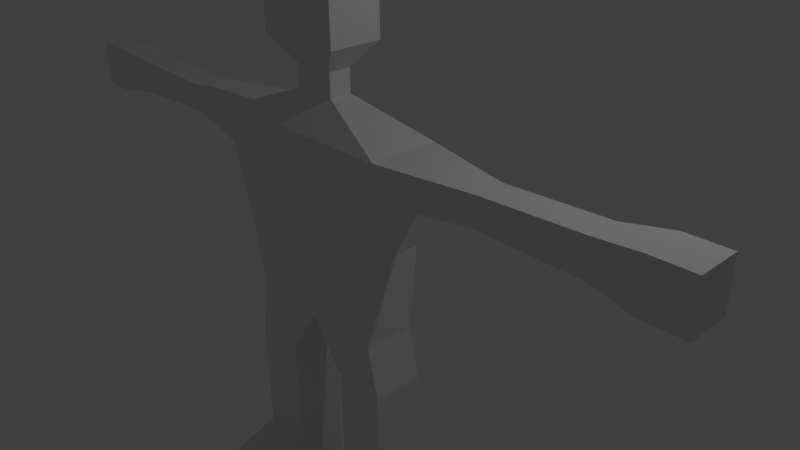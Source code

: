 # Source: person2.blend  (saved by Blender 2.74.0; exported with 4.5.12 LTS)
import bpy
from mathutils import Matrix  # noqa: F401  (used for matrix-valued properties, if any)

bpy.ops.wm.read_factory_settings(use_empty=True)
scene = bpy.context.scene
scene.name = 'Scene'

# ---- collections
col_collection_1 = bpy.data.collections.new('Collection 1'); scene.collection.children.link(col_collection_1)

# ---- materials (node trees are filled in below, after node groups)
mat_material = bpy.data.materials.new('Material')
mat_material.alpha_threshold = 0.0
mat_material.use_transparent_shadow = False
mat_material.roughness = 0.5
mat_material.line_color = (0.0, 0.0, 0.0, 1.0)

# ---- material node trees

# ---- world
world_world = bpy.data.worlds.new('World'); scene.world = world_world
world_world.color = (0.05088, 0.05088, 0.05088)
world_world.use_sun_shadow = False
world_world.sun_shadow_jitter_overblur = 0.0
world_world.cycles.sampling_method = 'MANUAL'
world_world.cycles.sample_map_resolution = 256

# ---- cameras
cam_camera = bpy.data.cameras.new('Camera')
cam_camera.clip_end = 100.0
cam_camera.lens = 35.0
cam_camera.sensor_width = 32.0
cam_camera.sensor_height = 18.0
cam_camera.ortho_scale = 7.314
cam_camera.dof.focus_distance = 0.0
cam_camera.dof.aperture_fstop = 128.0

# ---- lights
light_lamp = bpy.data.lights.new('Lamp', 'POINT')
light_lamp.transmission_factor = 0.0
light_lamp.cutoff_distance = 30.0
light_lamp.energy = 100.0
light_lamp.shadow_buffer_clip_start = 1.001
light_lamp.shadow_soft_size = 0.1
light_lamp.shadow_maximum_resolution = 0.006
light_lamp.use_absolute_resolution = True
light_lamp.cycles.use_multiple_importance_sampling = False

# ---- meshes
me_cube = bpy.data.meshes.new('Cube')
me_cube.from_pydata([(-1.0, -1.0, -0.4931), (-1.0, -0.3176, -0.4931), (-1.012, -1.105, 0.5858), (-1.012, -0.2128, 0.5858), (-1.291, -1.105, 1.507), (-1.291, -0.2128, 1.507), (-0.4633, -0.3176, -1.155), (-0.4633, -1.0, -1.155), (-1.148, -1.0, -1.155), (-1.148, -0.3176, -1.155), (-0.4633, -0.3176, -2.397), (-0.4633, -1.0, -2.397), (-1.148, -1.0, -2.397), (-1.148, -0.3176, -2.397), (-0.4633, -0.3176, -3.726), (-0.4633, -1.0, -3.726), (-1.148, -1.0, -3.726), (-1.148, -0.3176, -3.726), (-1.148, -1.0, -2.736), (-1.148, -0.3176, -3.062), (-0.4633, -1.0, -2.736), (-0.4633, -0.3176, -3.062), (-0.4633, -1.948, -3.726), (-1.148, -1.948, -3.726), (-1.148, -1.948, -3.062), (-0.4633, -1.948, -3.062), (-1.291, -1.105, 1.952), (-1.291, -0.2128, 1.952), (-0.2768, -0.8033, 2.329), (-0.2768, -0.5142, 2.329), (-0.2768, -0.8033, 2.626), (-0.2768, -0.5142, 2.626), (-0.5673, -1.0, 2.947), (-0.5673, -0.3176, 2.947), (-0.5673, -1.0, 3.497), (-0.5673, -0.3176, 3.497), (-0.2026, -0.8951, 3.788), (-0.2026, -0.4224, 3.788), (-2.451, -0.8598, 1.549), (-2.451, -0.4577, 1.549), (-2.451, -0.8598, 1.91), (-2.451, -0.4577, 1.91), (-3.767, -0.8598, 1.507), (-3.767, -0.4577, 1.507), (-3.767, -0.8598, 1.952), (-3.767, -0.4577, 1.952), (-4.338, -0.934, 1.425), (-4.338, -0.3836, 1.425), (-4.338, -0.934, 2.034), (-4.338, -0.3836, 2.034), (-4.84, -0.934, 1.425), (-4.84, -0.3836, 1.425), (-4.84, -0.934, 2.034), (-4.84, -0.3836, 2.034), (0.0, -0.3176, -0.4931), (0.0, -1.0, -0.4931), (1.0, -1.0, -0.4931), (1.0, -0.3176, -0.4931), (0.0, -0.2128, 0.5858), (0.0, -1.105, 0.5858), (1.012, -1.105, 0.5858), (1.012, -0.2128, 0.5858), (0.0, -0.2128, 1.507), (0.0, -1.105, 1.507), (1.291, -1.105, 1.507), (1.291, -0.2128, 1.507), (0.4633, -0.3176, -1.155), (0.4633, -1.0, -1.155), (1.148, -1.0, -1.155), (1.148, -0.3176, -1.155), (0.4633, -0.3176, -2.397), (0.4633, -1.0, -2.397), (1.148, -1.0, -2.397), (1.148, -0.3176, -2.397), (0.4633, -0.3176, -3.726), (0.4633, -1.0, -3.726), (1.148, -1.0, -3.726), (1.148, -0.3176, -3.726), (1.148, -1.0, -2.736), (1.148, -0.3176, -3.062), (0.4633, -1.0, -2.736), (0.4633, -0.3176, -3.062), (0.4633, -1.948, -3.726), (1.148, -1.948, -3.726), (1.148, -1.948, -3.062), (0.4633, -1.948, -3.062), (0.0, -0.2128, 1.952), (0.0, -1.105, 1.952), (1.291, -1.105, 1.952), (1.291, -0.2128, 1.952), (0.0, -0.5142, 2.329), (0.0, -0.8033, 2.329), (0.2768, -0.8033, 2.329), (0.2768, -0.5142, 2.329), (0.0, -0.5142, 2.626), (0.0, -0.8033, 2.626), (0.2768, -0.8033, 2.626), (0.2768, -0.5142, 2.626), (0.0, -0.3176, 2.947), (0.0, -1.0, 2.947), (0.5673, -1.0, 2.947), (0.5673, -0.3176, 2.947), (0.0, -0.3176, 3.497), (0.0, -1.0, 3.497), (0.5673, -1.0, 3.497), (0.5673, -0.3176, 3.497), (0.0, -0.4224, 3.788), (0.0, -0.8951, 3.788), (0.2026, -0.8951, 3.788), (0.2026, -0.4224, 3.788), (2.451, -0.8598, 1.549), (2.451, -0.4577, 1.549), (2.451, -0.8598, 1.91), (2.451, -0.4577, 1.91), (3.767, -0.8598, 1.507), (3.767, -0.4577, 1.507), (3.767, -0.8598, 1.952), (3.767, -0.4577, 1.952), (4.338, -0.934, 1.425), (4.338, -0.3836, 1.425), (4.338, -0.934, 2.034), (4.338, -0.3836, 2.034), (4.84, -0.934, 1.425), (4.84, -0.3836, 1.425), (4.84, -0.934, 2.034), (4.84, -0.3836, 2.034)], [], [(0, 1, 9, 8), (3, 2, 4, 5), (55, 59, 2, 0), (0, 2, 3, 1), (58, 54, 1, 3), (4, 26, 40, 38), (2, 59, 63, 4), (58, 3, 5, 62), (8, 9, 13, 12), (55, 0, 8, 7), (1, 54, 6, 9), (54, 55, 7, 6), (18, 19, 17, 16), (7, 8, 12, 11), (9, 6, 10, 13), (6, 7, 11, 10), (14, 15, 16, 17), (20, 18, 24, 25), (19, 21, 14, 17), (21, 20, 15, 14), (10, 11, 20, 21), (13, 10, 21, 19), (11, 12, 18, 20), (12, 13, 19, 18), (25, 24, 23, 22), (15, 20, 25, 22), (18, 16, 23, 24), (16, 15, 22, 23), (27, 26, 28, 29), (4, 63, 87, 26), (62, 5, 27, 86), (29, 28, 30, 31), (26, 87, 91, 28), (86, 27, 29, 90), (31, 30, 32, 33), (28, 91, 95, 30), (90, 29, 31, 94), (33, 32, 34, 35), (30, 95, 99, 32), (94, 31, 33, 98), (35, 34, 36, 37), (32, 99, 103, 34), (98, 33, 35, 102), (106, 37, 36, 107), (34, 103, 107, 36), (102, 35, 37, 106), (38, 40, 44, 42), (27, 5, 39, 41), (26, 27, 41, 40), (5, 4, 38, 39), (42, 44, 48, 46), (41, 39, 43, 45), (40, 41, 45, 44), (39, 38, 42, 43), (46, 48, 52, 50), (45, 43, 47, 49), (44, 45, 49, 48), (43, 42, 46, 47), (51, 50, 52, 53), (49, 47, 51, 53), (48, 49, 53, 52), (47, 46, 50, 51), (56, 68, 69, 57), (61, 65, 64, 60), (55, 56, 60, 59), (56, 57, 61, 60), (58, 61, 57, 54), (64, 110, 112, 88), (60, 64, 63, 59), (58, 62, 65, 61), (59, 63, 62, 58), (68, 72, 73, 69), (55, 67, 68, 56), (57, 69, 66, 54), (54, 66, 67, 55), (78, 76, 77, 79), (67, 71, 72, 68), (69, 73, 70, 66), (66, 70, 71, 67), (74, 77, 76, 75), (80, 85, 84, 78), (79, 77, 74, 81), (81, 74, 75, 80), (70, 81, 80, 71), (73, 79, 81, 70), (71, 80, 78, 72), (72, 78, 79, 73), (85, 82, 83, 84), (75, 82, 85, 80), (78, 84, 83, 76), (76, 83, 82, 75), (89, 93, 92, 88), (64, 88, 87, 63), (62, 86, 89, 65), (63, 87, 86, 62), (93, 97, 96, 92), (88, 92, 91, 87), (86, 90, 93, 89), (87, 91, 90, 86), (97, 101, 100, 96), (92, 96, 95, 91), (90, 94, 97, 93), (91, 95, 94, 90), (101, 105, 104, 100), (96, 100, 99, 95), (94, 98, 101, 97), (95, 99, 98, 94), (105, 109, 108, 104), (100, 104, 103, 99), (98, 102, 105, 101), (99, 103, 102, 98), (106, 107, 108, 109), (104, 108, 107, 103), (102, 106, 109, 105), (103, 107, 106, 102), (110, 114, 116, 112), (89, 113, 111, 65), (88, 112, 113, 89), (65, 111, 110, 64), (114, 118, 120, 116), (113, 117, 115, 111), (112, 116, 117, 113), (111, 115, 114, 110), (118, 122, 124, 120), (117, 121, 119, 115), (116, 120, 121, 117), (115, 119, 118, 114), (123, 125, 124, 122), (121, 125, 123, 119), (120, 124, 125, 121), (119, 123, 122, 118)])
me_cube.materials.append(mat_material)
me_cube.use_remesh_preserve_volume = False
me_cube.use_remesh_preserve_attributes = False
me_cube.use_mirror_vertex_groups = False
me_cube.update()

# ---- objects
ob_cube = bpy.data.objects.new('Cube', me_cube)
ob_lamp = bpy.data.objects.new('Lamp', light_lamp)
ob_camera = bpy.data.objects.new('Camera', cam_camera)

# ---- transforms, parenting, visibility, modifiers, constraints
ob_cube.location = (0.0, 0.0, 0.0)
ob_cube.lock_rotations_4d = False
ob_cube.empty_display_type = 'ARROWS'
ob_cube.lineart.crease_threshold = 0.0
ob_lamp.location = (4.076, 1.005, 5.904)
ob_lamp.rotation_euler = (0.6503, 0.05522, 1.866)
ob_lamp.lock_rotations_4d = False
ob_lamp.empty_display_type = 'ARROWS'
ob_lamp.color = (0.0, 0.0, 0.0, 0.0)
ob_lamp.lineart.crease_threshold = 0.0
ob_camera.location = (7.481, -6.508, 5.344)
ob_camera.rotation_euler = (1.109, 0.01082, 0.8149)
ob_camera.lock_rotations_4d = False
ob_camera.empty_display_type = 'ARROWS'
ob_camera.color = (0.0, 0.0, 0.0, 0.0)
ob_camera.display_type = 'WIRE'
ob_camera.lineart.crease_threshold = 0.0

# ---- collection membership
col_collection_1.objects.link(ob_cube)
col_collection_1.objects.link(ob_lamp)
col_collection_1.objects.link(ob_camera)

# ---- scene / render settings (as saved in the file)
scene.camera = ob_camera
scene.frame_start = 1; scene.frame_end = 250; scene.frame_set(1)
scene.render.engine = 'BLENDER_EEVEE_NEXT'
scene.render.resolution_percentage = 50
scene.render.dither_intensity = 0.0
scene.cycles.use_denoising = False
scene.cycles.samples = 10
scene.cycles.sampling_pattern = 'TABULATED_SOBOL'
scene.cycles.light_sampling_threshold = 0.0
scene.cycles.use_adaptive_sampling = False
scene.cycles.use_light_tree = False
scene.cycles.blur_glossy = 0.0
scene.cycles.pixel_filter_type = 'GAUSSIAN'
scene.cycles.sample_clamp_indirect = 0.0
scene.view_settings.view_transform = 'Standard'
bpy.context.view_layer.update()
